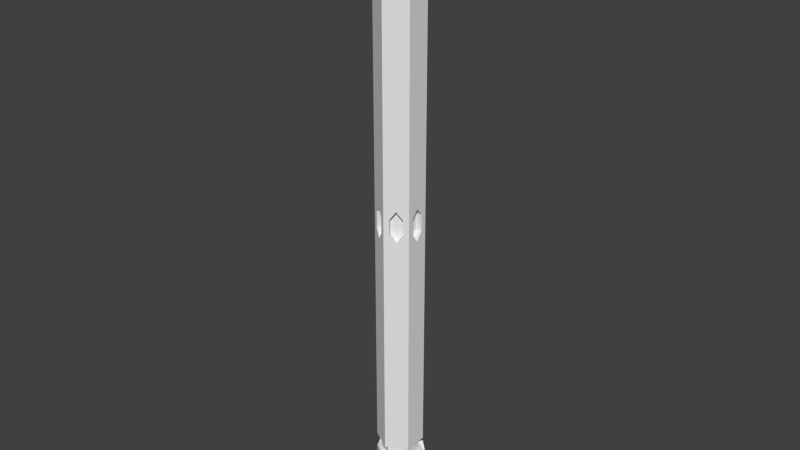 # Source: StraightCircuit.blend  (saved by Blender 2.68.0; exported with 4.5.12 LTS)
import bpy
from mathutils import Matrix  # noqa: F401  (used for matrix-valued properties, if any)

bpy.ops.wm.read_factory_settings(use_empty=True)
scene = bpy.context.scene
scene.name = 'Scene'

# ---- collections
col_collection_1 = bpy.data.collections.new('Collection 1'); scene.collection.children.link(col_collection_1)

# ---- world
world_world = bpy.data.worlds.new('World'); scene.world = world_world
world_world.color = (0.05088, 0.05088, 0.05088)
world_world.use_sun_shadow = False
world_world.sun_shadow_jitter_overblur = 0.0
world_world.cycles.sampling_method = 'MANUAL'
world_world.cycles.sample_map_resolution = 256

# ---- meshes
me_cylinder = bpy.data.meshes.new('Cylinder')
me_cylinder.from_pydata([(0.433, 0.75, 0.05645), (0.2009, 0.884, 0.02823), (0.0, 1.0, 1.0), (0.866, 0.5, 1.0), (0.6651, 0.616, 0.02823), (0.3069, 0.5315, 0.05645), (0.07477, 0.6655, 0.02823), (0.2009, 0.884, -0.02823), (0.0, 1.0, -0.85), (0.5389, 0.3975, 0.02823), (-6.695e-09, 0.6631, 1.0), (0.5742, 0.3315, 1.0), (0.866, 0.5, -0.85), (0.6651, 0.616, -0.02823), (0.07477, 0.6655, -0.02823), (0.433, 0.75, -0.05645), (-0.2009, 0.884, -0.02823), (-0.2009, 0.884, 0.02823), (0.5389, 0.3975, -0.02823), (0.866, -0.5, 1.0), (0.5742, -0.3315, 1.0), (-0.866, 0.5, 1.0), (-0.5742, 0.3315, 1.0), (-6.695e-09, 0.6631, 1.053), (0.5742, 0.3315, 1.053), (0.866, 0.268, -0.02823), (0.866, 0.268, 0.02823), (0.3069, 0.5315, -0.05645), (-0.433, 0.75, 0.05645), (-0.433, 0.75, -0.05645), (-0.07477, 0.6655, -0.02823), (-0.07477, 0.6655, 0.02823), (-6.466e-08, -0.6631, 1.0), (-8.742e-08, -1.0, 1.0), (0.866, 1.141e-07, 0.05645), (0.5742, -0.3315, 1.053), (-0.6651, 0.616, 0.02823), (-0.866, -0.5, 1.0), (-0.5742, -0.3315, 1.0), (-0.5742, 0.3315, 1.053), (0.6137, 0.268, 0.02823), (0.6137, 0.268, -0.02823), (0.866, -1.857e-08, -0.05645), (0.866, -0.5, -0.85), (0.695, 0.4012, -0.85), (-5.886e-09, 0.8025, -0.85), (-0.3069, 0.5315, 0.05645), (-0.866, 0.5, -0.85), (-0.6651, 0.616, -0.02823), (-0.3069, 0.5315, -0.05645), (-0.5389, 0.3975, -0.02823), (-8.742e-08, -1.0, -0.85), (0.433, -0.75, -0.05645), (0.2009, -0.884, -0.02823), (0.6651, -0.616, -0.02823), (0.6651, -0.616, 0.02823), (0.2009, -0.884, 0.02823), (0.433, -0.75, 0.05645), (-6.466e-08, -0.6631, 1.053), (0.866, -0.268, 0.02823), (0.6137, 1.331e-07, 0.05645), (-0.5389, 0.3975, 0.02823), (-0.5742, -0.3315, 1.053), (-0.866, -3.534e-07, 0.05645), (-0.866, -0.268, 0.02823), (0.6137, -0.268, 0.02823), (0.6137, 4.812e-10, -0.05645), (0.695, -0.4012, -0.85), (0.866, -0.268, -0.02823), (-0.695, 0.4012, -0.85), (-5.886e-09, 0.8025, -0.9), (0.695, 0.4012, -0.9), (-0.2009, -0.884, -0.02823), (-0.2009, -0.884, 0.02823), (-7.604e-08, -0.8025, -0.85), (-0.433, -0.75, 0.05645), (-0.866, 0.268, -0.02823), (-0.866, 0.268, 0.02823), (-0.866, -0.268, -0.02823), (-0.866, -0.5, -0.85), (-0.6137, -2.3e-07, 0.05645), (-0.6137, -0.268, 0.02823), (0.6137, -0.268, -0.02823), (0.695, -0.4012, -0.9), (-0.695, 0.4012, -0.9), (-0.695, -0.4012, -0.85), (0.866, 0.5, -0.9), (0.0, 1.0, -0.9), (-0.07477, -0.6655, 0.02823), (-0.07477, -0.6655, -0.02823), (-0.433, -0.75, -0.05645), (-7.604e-08, -0.8025, -0.9), (-0.3069, -0.5315, 0.05645), (-0.6651, -0.616, 0.02823), (-0.866, -2.207e-07, -0.05645), (-0.6137, 0.268, -0.02823), (-0.6137, 0.268, 0.02823), (-0.6137, -0.268, -0.02823), (-0.6651, -0.616, -0.02823), (0.866, -0.5, -0.9), (-0.695, -0.4012, -0.9), (-0.866, 0.5, -0.9), (0.0, 1.0, -1.0), (0.866, 0.5, -1.0), (-0.3069, -0.5315, -0.05645), (-0.5389, -0.3975, 0.02823), (-8.742e-08, -1.0, -0.9), (-0.6137, -9.742e-08, -0.05645), (-0.5389, -0.3975, -0.02823), (0.866, -0.5, -1.0), (-0.866, -0.5, -0.9), (-0.866, 0.5, -1.0), (-1.114e-08, 0.4395, -1.0), (0.3806, 0.2198, -1.0), (-8.742e-08, -1.0, -1.0), (0.3806, -0.2198, -1.0), (-0.866, -0.5, -1.0), (-0.3806, 0.2198, -1.0), (0.3806, 0.2198, -1.098), (-1.114e-08, 0.4395, -1.098), (-4.956e-08, -0.4395, -1.0), (0.3806, -0.2198, -1.098), (-0.3806, -0.2198, -1.0), (-0.3806, 0.2198, -1.098), (-4.956e-08, -0.4395, -1.098), (-0.3806, -0.2198, -1.098), (0.3069, -0.5315, 0.05645), (0.5389, -0.3975, 0.02823), (0.5389, -0.3975, -0.02823), (0.07477, -0.6655, 0.02823), (0.3069, -0.5315, -0.05645), (0.07477, -0.6655, -0.02823)], [], [(0, 1, 2), (0, 2, 3, 4), (7, 8, 2, 1), (3, 12, 13, 4), (15, 13, 12, 8), (7, 15, 8), (3, 19, 34, 26), (19, 43, 68, 59), (25, 12, 3, 26), (12, 25, 42, 43), (43, 42, 68), (19, 59, 34), (33, 57, 55, 19), (33, 51, 53, 56), (54, 43, 19, 55), (52, 51, 43, 54), (51, 52, 53), (33, 56, 57), (33, 37, 75, 73), (37, 79, 98, 93), (72, 51, 33, 73), (90, 79, 51, 72), (79, 90, 98), (37, 93, 75), (22, 21, 37, 38), (28, 36, 21, 2), (2, 8, 16, 17), (48, 47, 21, 36), (29, 8, 47, 48), (8, 29, 16), (2, 17, 28), (37, 21, 63, 64), (21, 47, 76, 77), (78, 79, 37, 64), (94, 47, 79, 78), (47, 94, 76), (21, 77, 63), (111, 102, 112, 117), (24, 35, 20, 11), (2, 21, 22, 10), (19, 3, 11, 20), (19, 20, 32, 33), (3, 2, 10, 11), (33, 32, 38, 37), (24, 23, 39), (24, 39, 35), (39, 62, 35), (62, 58, 35), (62, 39, 22, 38), (23, 24, 11, 10), (58, 62, 38, 32), (35, 58, 32, 20), (39, 23, 10, 22), (121, 118, 113, 115), (103, 109, 115, 113), (109, 114, 120, 115), (103, 113, 112, 102), (116, 122, 120, 114), (122, 116, 111, 117), (119, 118, 123), (118, 121, 123), (121, 125, 123), (121, 124, 125), (123, 125, 122, 117), (118, 119, 112, 113), (125, 124, 120, 122), (124, 121, 115, 120), (119, 123, 117, 112), (86, 103, 102, 87), (99, 109, 103, 86), (106, 114, 109, 99), (110, 116, 114, 106), (111, 101, 87, 102), (101, 111, 116, 110), (87, 70, 71, 86), (71, 83, 99, 86), (99, 83, 91, 106), (106, 91, 100, 110), (84, 70, 87, 101), (84, 101, 110, 100), (44, 71, 70, 45), (67, 83, 71, 44), (74, 91, 83, 67), (85, 100, 91, 74), (45, 70, 84, 69), (69, 84, 100, 85), (8, 12, 44, 45), (44, 12, 43, 67), (43, 51, 74, 67), (51, 79, 85, 74), (69, 47, 8, 45), (85, 79, 47, 69), (60, 40, 26, 34), (40, 41, 25, 26), (41, 66, 42, 25), (68, 42, 66, 82), (59, 65, 60, 34), (68, 82, 65, 59), (60, 65, 40), (40, 65, 41), (41, 65, 82), (41, 82, 66), (0, 5, 6, 1), (7, 1, 6, 14), (15, 7, 14, 27), (13, 15, 27, 18), (5, 0, 4, 9), (13, 18, 9, 4), (5, 9, 6), (6, 9, 14), (14, 9, 18), (14, 18, 27), (36, 28, 46, 61), (48, 36, 61, 50), (48, 50, 49, 29), (29, 49, 30, 16), (28, 17, 31, 46), (31, 17, 16, 30), (46, 31, 61), (61, 31, 50), (50, 31, 30), (50, 30, 49), (64, 63, 80, 81), (78, 64, 81, 97), (78, 97, 107, 94), (94, 107, 95, 76), (63, 77, 96, 80), (76, 95, 96, 77), (80, 96, 81), (81, 96, 97), (97, 96, 95), (97, 95, 107), (75, 92, 88, 73), (72, 73, 88, 89), (90, 72, 89, 104), (98, 90, 104, 108), (93, 105, 92, 75), (98, 108, 105, 93), (92, 105, 88), (88, 105, 89), (89, 105, 108), (89, 108, 104), (55, 57, 126, 127), (55, 127, 128, 54), (54, 128, 130, 52), (52, 130, 131, 53), (57, 56, 129, 126), (56, 53, 131, 129), (126, 129, 127), (127, 129, 128), (128, 129, 131), (128, 131, 130)])
me_cylinder.use_remesh_preserve_volume = False
me_cylinder.use_remesh_preserve_attributes = False
me_cylinder.use_mirror_vertex_groups = False
me_cylinder.update()
me_cylinder_010 = bpy.data.meshes.new('Cylinder.010')
me_cylinder_010.from_pydata([(0.0, 1.0, -2.0), (0.0, 1.0, 2.0), (0.866, 0.5, -2.0), (0.866, 0.5, 2.0), (0.866, -0.5, -2.0), (0.866, -0.5, 2.0), (-8.742e-08, -1.0, -2.0), (-8.742e-08, -1.0, 2.0), (-0.866, -0.5, -2.0), (-0.866, -0.5, 2.0), (-0.866, 0.5, -2.0), (-0.866, 0.5, 2.0)], [], [(0, 1, 3, 2), (2, 3, 5, 4), (4, 5, 7, 6), (6, 7, 9, 8), (3, 1, 11, 9, 7, 5), (10, 11, 1, 0), (8, 9, 11, 10), (0, 2, 4, 6, 8, 10)])
me_cylinder_010.use_remesh_preserve_volume = False
me_cylinder_010.use_remesh_preserve_attributes = False
me_cylinder_010.use_mirror_vertex_groups = False
me_cylinder_010.update()
me_cylinder_009 = bpy.data.meshes.new('Cylinder.009')
me_cylinder_009.from_pydata([(0.0, 1.0, -2.0), (0.0, 1.0, 2.0), (0.866, 0.5, -2.0), (0.866, 0.5, 2.0), (0.866, -0.5, -2.0), (0.866, -0.5, 2.0), (-8.742e-08, -1.0, -2.0), (-8.742e-08, -1.0, 2.0), (-0.866, -0.5, -2.0), (-0.866, -0.5, 2.0), (-0.866, 0.5, -2.0), (-0.866, 0.5, 2.0)], [], [(0, 1, 3, 2), (2, 3, 5, 4), (4, 5, 7, 6), (6, 7, 9, 8), (3, 1, 11, 9, 7, 5), (10, 11, 1, 0), (8, 9, 11, 10), (0, 2, 4, 6, 8, 10)])
me_cylinder_009.use_remesh_preserve_volume = False
me_cylinder_009.use_remesh_preserve_attributes = False
me_cylinder_009.use_mirror_vertex_groups = False
me_cylinder_009.update()
me_cylinder_008 = bpy.data.meshes.new('Cylinder.008')
me_cylinder_008.from_pydata([(0.0, 1.0, -2.0), (0.0, 1.0, 2.0), (0.866, 0.5, -2.0), (0.866, 0.5, 2.0), (0.866, -0.5, -2.0), (0.866, -0.5, 2.0), (-8.742e-08, -1.0, -2.0), (-8.742e-08, -1.0, 2.0), (-0.866, -0.5, -2.0), (-0.866, -0.5, 2.0), (-0.866, 0.5, -2.0), (-0.866, 0.5, 2.0)], [], [(0, 1, 3, 2), (2, 3, 5, 4), (4, 5, 7, 6), (6, 7, 9, 8), (3, 1, 11, 9, 7, 5), (10, 11, 1, 0), (8, 9, 11, 10), (0, 2, 4, 6, 8, 10)])
me_cylinder_008.use_remesh_preserve_volume = False
me_cylinder_008.use_remesh_preserve_attributes = False
me_cylinder_008.use_mirror_vertex_groups = False
me_cylinder_008.update()
me_cylinder_007 = bpy.data.meshes.new('Cylinder.007')
me_cylinder_007.from_pydata([(0.0, 1.0, -2.0), (0.0, 1.0, 2.0), (0.866, 0.5, -2.0), (0.866, 0.5, 2.0), (0.866, -0.5, -2.0), (0.866, -0.5, 2.0), (-8.742e-08, -1.0, -2.0), (-8.742e-08, -1.0, 2.0), (-0.866, -0.5, -2.0), (-0.866, -0.5, 2.0), (-0.866, 0.5, -2.0), (-0.866, 0.5, 2.0)], [], [(0, 1, 3, 2), (2, 3, 5, 4), (4, 5, 7, 6), (6, 7, 9, 8), (3, 1, 11, 9, 7, 5), (10, 11, 1, 0), (8, 9, 11, 10), (0, 2, 4, 6, 8, 10)])
me_cylinder_007.use_remesh_preserve_volume = False
me_cylinder_007.use_remesh_preserve_attributes = False
me_cylinder_007.use_mirror_vertex_groups = False
me_cylinder_007.update()
me_cylinder_006 = bpy.data.meshes.new('Cylinder.006')
me_cylinder_006.from_pydata([(0.0, 1.0, -2.0), (0.0, 1.0, 2.0), (0.866, 0.5, -2.0), (0.866, 0.5, 2.0), (0.866, -0.5, -2.0), (0.866, -0.5, 2.0), (-8.742e-08, -1.0, -2.0), (-8.742e-08, -1.0, 2.0), (-0.866, -0.5, -2.0), (-0.866, -0.5, 2.0), (-0.866, 0.5, -2.0), (-0.866, 0.5, 2.0)], [], [(0, 1, 3, 2), (2, 3, 5, 4), (4, 5, 7, 6), (6, 7, 9, 8), (3, 1, 11, 9, 7, 5), (10, 11, 1, 0), (8, 9, 11, 10), (0, 2, 4, 6, 8, 10)])
me_cylinder_006.use_remesh_preserve_volume = False
me_cylinder_006.use_remesh_preserve_attributes = False
me_cylinder_006.use_mirror_vertex_groups = False
me_cylinder_006.update()
me_cylinder_005 = bpy.data.meshes.new('Cylinder.005')
me_cylinder_005.from_pydata([(0.0, 1.0, -2.0), (0.0, 1.0, 2.0), (0.866, 0.5, -2.0), (0.866, 0.5, 2.0), (0.866, -0.5, -2.0), (0.866, -0.5, 2.0), (-8.742e-08, -1.0, -2.0), (-8.742e-08, -1.0, 2.0), (-0.866, -0.5, -2.0), (-0.866, -0.5, 2.0), (-0.866, 0.5, -2.0), (-0.866, 0.5, 2.0)], [], [(0, 1, 3, 2), (2, 3, 5, 4), (4, 5, 7, 6), (6, 7, 9, 8), (3, 1, 11, 9, 7, 5), (10, 11, 1, 0), (8, 9, 11, 10), (0, 2, 4, 6, 8, 10)])
me_cylinder_005.use_remesh_preserve_volume = False
me_cylinder_005.use_remesh_preserve_attributes = False
me_cylinder_005.use_mirror_vertex_groups = False
me_cylinder_005.update()

# ---- objects
ob_core = bpy.data.objects.new('Core', me_cylinder)
ob_bolt_6 = bpy.data.objects.new('Bolt_6', me_cylinder_010)
ob_bolt_5 = bpy.data.objects.new('Bolt_5', me_cylinder_009)
ob_bolt_4 = bpy.data.objects.new('Bolt_4', me_cylinder_008)
ob_bolt_3 = bpy.data.objects.new('Bolt_3', me_cylinder_007)
ob_bolt_2 = bpy.data.objects.new('Bolt_2', me_cylinder_006)
ob_bolt_1 = bpy.data.objects.new('Bolt_1', me_cylinder_005)

# ---- transforms, parenting, visibility, modifiers, constraints
ob_core.location = (0.0, 0.0, 0.0)
ob_core.scale = (0.08942, 0.08942, 1.107)
ob_core.lineart.crease_threshold = 0.0
ob_bolt_6.parent = ob_core
ob_bolt_6.matrix_parent_inverse = Matrix(((11.18, 0.0, 0.0, 0.0), (0.0, 11.18, 0.0, 0.0), (0.0, 0.0, 0.9031, 0.0), (0.0, 0.0, 0.0, 1.0)))
ob_bolt_6.location = (0.0, 0.0, 1.057)
ob_bolt_6.rotation_euler = (1.571, 7.55e-08, 1.571)
ob_bolt_6.scale = (0.02767, 0.06251, 0.04756)
ob_bolt_6.lineart.crease_threshold = 0.0
ob_bolt_5.parent = ob_core
ob_bolt_5.matrix_parent_inverse = Matrix(((11.18, 0.0, 0.0, 0.0), (0.0, 11.18, 0.0, 0.0), (0.0, 0.0, 0.9031, 0.0), (0.0, 0.0, 0.0, 1.0)))
ob_bolt_5.location = (0.0, 0.0, 1.057)
ob_bolt_5.rotation_euler = (1.571, 7.55e-08, 2.618)
ob_bolt_5.scale = (0.02767, 0.06251, 0.04756)
ob_bolt_5.lineart.crease_threshold = 0.0
ob_bolt_4.parent = ob_core
ob_bolt_4.matrix_parent_inverse = Matrix(((11.18, 0.0, 0.0, 0.0), (0.0, 11.18, 0.0, 0.0), (0.0, 0.0, 0.9031, 0.0), (0.0, 0.0, 0.0, 1.0)))
ob_bolt_4.location = (0.0004414, 0.0, 1.059)
ob_bolt_4.rotation_euler = (1.571, 7.55e-08, 3.665)
ob_bolt_4.scale = (0.02767, 0.06251, 0.04756)
ob_bolt_4.lineart.crease_threshold = 0.0
ob_bolt_3.parent = ob_core
ob_bolt_3.matrix_parent_inverse = Matrix(((11.18, 0.0, 0.0, 0.0), (0.0, 11.18, 0.0, 0.0), (0.0, 0.0, 0.9031, 0.0), (0.0, 0.0, 0.0, 1.0)))
ob_bolt_3.location = (0.0, 0.0, -1.053)
ob_bolt_3.rotation_euler = (1.571, 7.55e-08, 1.571)
ob_bolt_3.scale = (0.02767, 0.06251, 0.04756)
ob_bolt_3.lineart.crease_threshold = 0.0
ob_bolt_2.parent = ob_core
ob_bolt_2.matrix_parent_inverse = Matrix(((11.18, 0.0, 0.0, 0.0), (0.0, 11.18, 0.0, 0.0), (0.0, 0.0, 0.9031, 0.0), (0.0, 0.0, 0.0, 1.0)))
ob_bolt_2.location = (0.0, 0.0, -1.053)
ob_bolt_2.rotation_euler = (1.571, 7.55e-08, 2.618)
ob_bolt_2.scale = (0.02767, 0.06251, 0.04756)
ob_bolt_2.lineart.crease_threshold = 0.0
ob_bolt_1.parent = ob_core
ob_bolt_1.matrix_parent_inverse = Matrix(((11.18, 0.0, 0.0, 0.0), (0.0, 11.18, 0.0, 0.0), (0.0, 0.0, 0.9031, 0.0), (0.0, 0.0, 0.0, 1.0)))
ob_bolt_1.location = (0.0004414, 0.0, -1.05)
ob_bolt_1.rotation_euler = (1.571, 7.55e-08, 3.665)
ob_bolt_1.scale = (0.02767, 0.06251, 0.04756)
ob_bolt_1.lineart.crease_threshold = 0.0

# ---- collection membership
col_collection_1.objects.link(ob_core)
col_collection_1.objects.link(ob_bolt_6)
col_collection_1.objects.link(ob_bolt_5)
col_collection_1.objects.link(ob_bolt_4)
col_collection_1.objects.link(ob_bolt_3)
col_collection_1.objects.link(ob_bolt_2)
col_collection_1.objects.link(ob_bolt_1)

# ---- scene / render settings (as saved in the file)
scene.frame_start = 1; scene.frame_end = 250; scene.frame_set(1)
scene.render.engine = 'BLENDER_EEVEE_NEXT'
scene.render.image_settings.color_mode = 'RGB'
scene.render.image_settings.compression = 90
scene.render.resolution_percentage = 50
scene.render.dither_intensity = 0.0
scene.cycles.use_denoising = False
scene.cycles.samples = 10
scene.cycles.sampling_pattern = 'TABULATED_SOBOL'
scene.cycles.light_sampling_threshold = 0.0
scene.cycles.use_adaptive_sampling = False
scene.cycles.use_light_tree = False
scene.cycles.blur_glossy = 0.0
scene.cycles.volume_bounces = 1
scene.cycles.pixel_filter_type = 'GAUSSIAN'
scene.cycles.sample_clamp_indirect = 0.0
scene.view_settings.view_transform = 'Standard'
bpy.context.view_layer.update()

# ---- added for rendering (the .blend has no active camera and no usable light): camera, sun
cam_auto = bpy.data.cameras.new('AutoCamera')
cam_auto.lens = 50.0
cam_auto.sensor_width = 36.0
cam_auto.clip_end = 1000.0
ob_auto_camera = bpy.data.objects.new('AutoCamera', cam_auto)
scene.collection.objects.link(ob_auto_camera)
ob_auto_camera.location = (2.21671, -2.66005, 1.74844)
ob_auto_camera.rotation_euler = (1.09748, -7.21219e-08, 0.694738)
scene.camera = ob_auto_camera
light_auto_sun = bpy.data.lights.new('AutoSun', 'SUN')
light_auto_sun.energy = 3.0
light_auto_sun.angle = 0.0523599
ob_auto_sun = bpy.data.objects.new('AutoSun', light_auto_sun)
scene.collection.objects.link(ob_auto_sun)
ob_auto_sun.rotation_euler = (0.872665, 0.174533, 0.523599)
bpy.context.view_layer.update()
